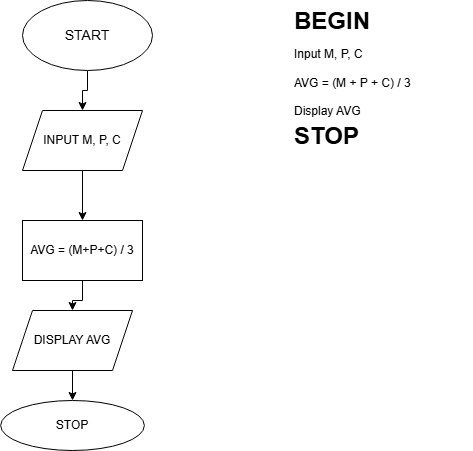

The diagram above was exported from draw.io. Its source (the exported page's mxGraphModel, read from the mxfile embedded in the PNG):
<mxGraphModel dx="997" dy="535" grid="1" gridSize="10" guides="1" tooltips="1" connect="1" arrows="1" fold="1" page="1" pageScale="1" pageWidth="850" pageHeight="1100" math="0" shadow="0">
  <root>
    <mxCell id="0" />
    <mxCell id="1" parent="0" />
    <mxCell id="jiA-7Jhxwyk73icaTpn0-10" value="" style="edgeStyle=orthogonalEdgeStyle;rounded=0;orthogonalLoop=1;jettySize=auto;html=1;" edge="1" parent="1" source="jiA-7Jhxwyk73icaTpn0-1" target="jiA-7Jhxwyk73icaTpn0-2">
      <mxGeometry relative="1" as="geometry" />
    </mxCell>
    <mxCell id="jiA-7Jhxwyk73icaTpn0-1" value="&lt;font style=&quot;font-size: 14px;&quot;&gt;START&lt;/font&gt;" style="ellipse;whiteSpace=wrap;html=1;" vertex="1" parent="1">
      <mxGeometry x="130" y="60" width="130" height="70" as="geometry" />
    </mxCell>
    <mxCell id="jiA-7Jhxwyk73icaTpn0-11" value="" style="edgeStyle=orthogonalEdgeStyle;rounded=0;orthogonalLoop=1;jettySize=auto;html=1;" edge="1" parent="1" source="jiA-7Jhxwyk73icaTpn0-2" target="jiA-7Jhxwyk73icaTpn0-6">
      <mxGeometry relative="1" as="geometry" />
    </mxCell>
    <mxCell id="jiA-7Jhxwyk73icaTpn0-2" value="INPUT M, P, C" style="shape=parallelogram;perimeter=parallelogramPerimeter;whiteSpace=wrap;html=1;fixedSize=1;" vertex="1" parent="1">
      <mxGeometry x="130" y="170" width="120" height="60" as="geometry" />
    </mxCell>
    <mxCell id="jiA-7Jhxwyk73icaTpn0-12" value="" style="edgeStyle=orthogonalEdgeStyle;rounded=0;orthogonalLoop=1;jettySize=auto;html=1;" edge="1" parent="1" source="jiA-7Jhxwyk73icaTpn0-6" target="jiA-7Jhxwyk73icaTpn0-7">
      <mxGeometry relative="1" as="geometry" />
    </mxCell>
    <mxCell id="jiA-7Jhxwyk73icaTpn0-6" value="AVG = (M+P+C) / 3" style="rounded=0;whiteSpace=wrap;html=1;" vertex="1" parent="1">
      <mxGeometry x="130" y="280" width="120" height="60" as="geometry" />
    </mxCell>
    <mxCell id="jiA-7Jhxwyk73icaTpn0-13" value="" style="edgeStyle=orthogonalEdgeStyle;rounded=0;orthogonalLoop=1;jettySize=auto;html=1;" edge="1" parent="1" source="jiA-7Jhxwyk73icaTpn0-7" target="jiA-7Jhxwyk73icaTpn0-9">
      <mxGeometry relative="1" as="geometry" />
    </mxCell>
    <mxCell id="jiA-7Jhxwyk73icaTpn0-7" value="DISPLAY AVG" style="shape=parallelogram;perimeter=parallelogramPerimeter;whiteSpace=wrap;html=1;fixedSize=1;" vertex="1" parent="1">
      <mxGeometry x="120" y="370" width="120" height="60" as="geometry" />
    </mxCell>
    <mxCell id="jiA-7Jhxwyk73icaTpn0-9" value="STOP" style="ellipse;whiteSpace=wrap;html=1;" vertex="1" parent="1">
      <mxGeometry x="108.13" y="460" width="143.75" height="50" as="geometry" />
    </mxCell>
    <mxCell id="jiA-7Jhxwyk73icaTpn0-14" value="&lt;h1 style=&quot;margin-top: 0px;&quot;&gt;&lt;span style=&quot;background-color: transparent; color: light-dark(rgb(0, 0, 0), rgb(255, 255, 255));&quot;&gt;BEGIN&lt;br&gt;&lt;/span&gt;&lt;span style=&quot;font-weight: 400; font-size: 12px;&quot;&gt;Input M, P, C&lt;/span&gt;&lt;br&gt;&lt;span style=&quot;font-weight: 400; font-size: 12px;&quot;&gt;AVG = (M + P + C) / 3&lt;/span&gt;&lt;br&gt;&lt;span style=&quot;font-weight: 400; font-size: 12px;&quot;&gt;Display AVG&lt;/span&gt;&lt;br&gt;&lt;font style=&quot;font-size: 24px;&quot;&gt;STOP&lt;/font&gt;&lt;/h1&gt;" style="text;html=1;whiteSpace=wrap;overflow=hidden;rounded=0;" vertex="1" parent="1">
      <mxGeometry x="400" y="60" width="180" height="190" as="geometry" />
    </mxCell>
  </root>
</mxGraphModel>